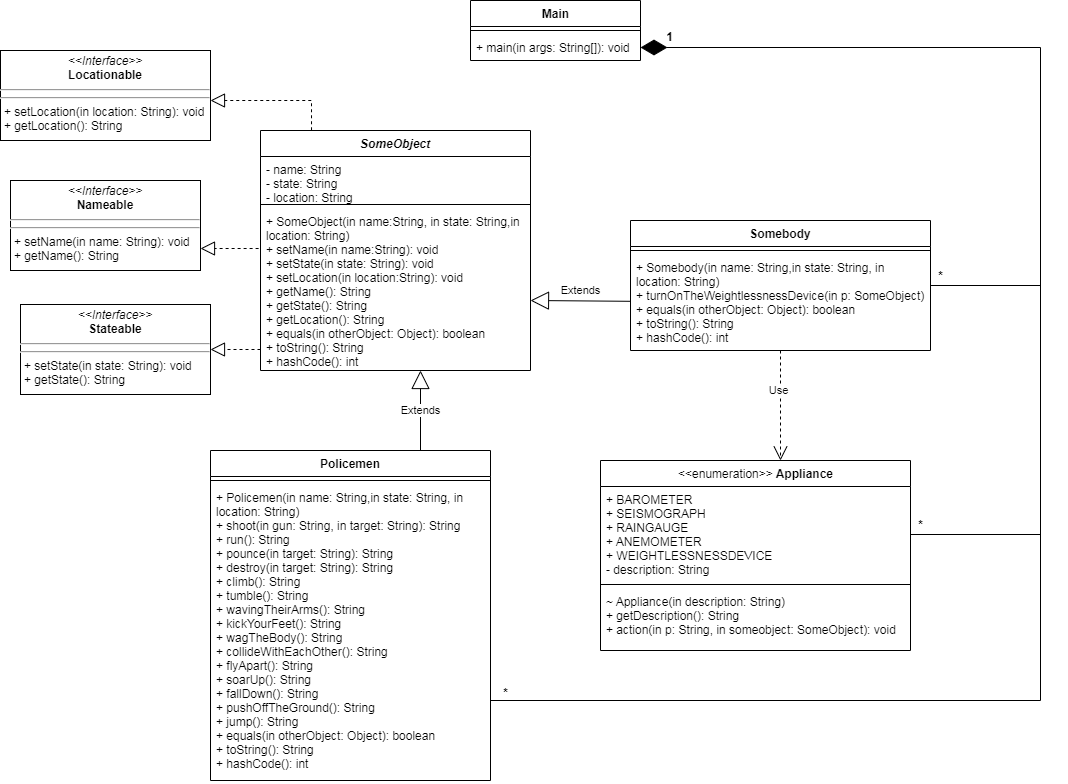

The diagram above was exported from draw.io. Its source (the exported page's mxGraphModel, read from the mxfile embedded in the PNG):
<mxGraphModel dx="1240" dy="683" grid="1" gridSize="10" guides="1" tooltips="1" connect="1" arrows="1" fold="1" page="1" pageScale="1" pageWidth="1169" pageHeight="827" math="0" shadow="0">
  <root>
    <mxCell id="0" />
    <mxCell id="1" parent="0" />
    <mxCell id="Lff6eZP89HlgLzBQqSb4-1" value="SomeObject" style="swimlane;fontStyle=3;align=center;verticalAlign=top;childLayout=stackLayout;horizontal=1;startSize=26;horizontalStack=0;resizeParent=1;resizeParentMax=0;resizeLast=0;collapsible=1;marginBottom=0;" parent="1" vertex="1">
      <mxGeometry x="340" y="150" width="270" height="240" as="geometry" />
    </mxCell>
    <mxCell id="Lff6eZP89HlgLzBQqSb4-2" value="- name: String&#10;- state: String&#10;- location: String" style="text;strokeColor=none;fillColor=none;align=left;verticalAlign=top;spacingLeft=4;spacingRight=4;overflow=hidden;rotatable=0;points=[[0,0.5],[1,0.5]];portConstraint=eastwest;" parent="Lff6eZP89HlgLzBQqSb4-1" vertex="1">
      <mxGeometry y="26" width="270" height="44" as="geometry" />
    </mxCell>
    <mxCell id="Lff6eZP89HlgLzBQqSb4-3" value="" style="line;strokeWidth=1;fillColor=none;align=left;verticalAlign=middle;spacingTop=-1;spacingLeft=3;spacingRight=3;rotatable=0;labelPosition=right;points=[];portConstraint=eastwest;strokeColor=inherit;" parent="Lff6eZP89HlgLzBQqSb4-1" vertex="1">
      <mxGeometry y="70" width="270" height="8" as="geometry" />
    </mxCell>
    <mxCell id="Lff6eZP89HlgLzBQqSb4-4" value="+ SomeObject(in name:String, in state: String,in&#10;location: String)&#10;+ setName(in name:String): void&#10;+ setState(in state: String): void&#10;+ setLocation(in location:String): void&#10;+ getName(): String&#10;+ getState(): String&#10;+ getLocation(): String&#10;+ equals(in otherObject: Object): boolean&#10;+ toString(): String&#10;+ hashCode(): int" style="text;strokeColor=none;fillColor=none;align=left;verticalAlign=top;spacingLeft=4;spacingRight=4;overflow=hidden;rotatable=0;points=[[0,0.5],[1,0.5]];portConstraint=eastwest;" parent="Lff6eZP89HlgLzBQqSb4-1" vertex="1">
      <mxGeometry y="78" width="270" height="162" as="geometry" />
    </mxCell>
    <mxCell id="Lff6eZP89HlgLzBQqSb4-5" value="Policemen" style="swimlane;fontStyle=1;align=center;verticalAlign=top;childLayout=stackLayout;horizontal=1;startSize=26;horizontalStack=0;resizeParent=1;resizeParentMax=0;resizeLast=0;collapsible=1;marginBottom=0;" parent="1" vertex="1">
      <mxGeometry x="290" y="470" width="280" height="330" as="geometry" />
    </mxCell>
    <mxCell id="Lff6eZP89HlgLzBQqSb4-7" value="" style="line;strokeWidth=1;fillColor=none;align=left;verticalAlign=middle;spacingTop=-1;spacingLeft=3;spacingRight=3;rotatable=0;labelPosition=right;points=[];portConstraint=eastwest;strokeColor=inherit;" parent="Lff6eZP89HlgLzBQqSb4-5" vertex="1">
      <mxGeometry y="26" width="280" height="8" as="geometry" />
    </mxCell>
    <mxCell id="Lff6eZP89HlgLzBQqSb4-8" value="+ Policemen(in name: String,in state: String, in &#10;location: String)&#10;+ shoot(in gun: String, in target: String): String&#10;+ run(): String&#10;+ pounce(in target: String): String&#10;+ destroy(in target: String): String&#10;+ climb(): String&#10;+ tumble(): String&#10;+ wavingTheirArms(): String&#10;+ kickYourFeet(): String&#10;+ wagTheBody(): String&#10;+ collideWithEachOther(): String&#10;+ flyApart(): String&#10;+ soarUp(): String&#10;+ fallDown(): String&#10;+ pushOffTheGround(): String&#10;+ jump(): String&#10;+ equals(in otherObject: Object): boolean&#10;+ toString(): String&#10;+ hashCode(): int&#10;" style="text;strokeColor=none;fillColor=none;align=left;verticalAlign=top;spacingLeft=4;spacingRight=4;overflow=hidden;rotatable=0;points=[[0,0.5],[1,0.5]];portConstraint=eastwest;" parent="Lff6eZP89HlgLzBQqSb4-5" vertex="1">
      <mxGeometry y="34" width="280" height="296" as="geometry" />
    </mxCell>
    <mxCell id="Lff6eZP89HlgLzBQqSb4-9" value="Somebody" style="swimlane;fontStyle=1;align=center;verticalAlign=top;childLayout=stackLayout;horizontal=1;startSize=26;horizontalStack=0;resizeParent=1;resizeParentMax=0;resizeLast=0;collapsible=1;marginBottom=0;" parent="1" vertex="1">
      <mxGeometry x="710" y="240" width="300" height="130" as="geometry" />
    </mxCell>
    <mxCell id="Lff6eZP89HlgLzBQqSb4-11" value="" style="line;strokeWidth=1;fillColor=none;align=left;verticalAlign=middle;spacingTop=-1;spacingLeft=3;spacingRight=3;rotatable=0;labelPosition=right;points=[];portConstraint=eastwest;strokeColor=inherit;" parent="Lff6eZP89HlgLzBQqSb4-9" vertex="1">
      <mxGeometry y="26" width="300" height="8" as="geometry" />
    </mxCell>
    <mxCell id="Lff6eZP89HlgLzBQqSb4-12" value="+ Somebody(in name: String,in state: String, in&#10;location: String)&#10;+ turnOnTheWeightlessnessDevice(in p: SomeObject)&#10;+ equals(in otherObject: Object): boolean&#10;+ toString(): String&#10;+ hashCode(): int&#10;" style="text;strokeColor=none;fillColor=none;align=left;verticalAlign=top;spacingLeft=4;spacingRight=4;overflow=hidden;rotatable=0;points=[[0,0.5],[1,0.5]];portConstraint=eastwest;" parent="Lff6eZP89HlgLzBQqSb4-9" vertex="1">
      <mxGeometry y="34" width="300" height="96" as="geometry" />
    </mxCell>
    <mxCell id="Lff6eZP89HlgLzBQqSb4-13" value="&lt;span style=&quot;font-weight: normal;&quot;&gt;&amp;lt;&amp;lt;enumeration&amp;gt;&amp;gt;&lt;/span&gt; Appliance" style="swimlane;fontStyle=1;align=center;verticalAlign=top;childLayout=stackLayout;horizontal=1;startSize=26;horizontalStack=0;resizeParent=1;resizeParentMax=0;resizeLast=0;collapsible=1;marginBottom=0;html=1;" parent="1" vertex="1">
      <mxGeometry x="680" y="480" width="310" height="190" as="geometry" />
    </mxCell>
    <mxCell id="Lff6eZP89HlgLzBQqSb4-14" value="+ BAROMETER&#10;+ SEISMOGRAPH&#10;+ RAINGAUGE&#10;+ ANEMOMETER&#10;+ WEIGHTLESSNESSDEVICE&#10;- description: String&#10;" style="text;strokeColor=none;fillColor=none;align=left;verticalAlign=top;spacingLeft=4;spacingRight=4;overflow=hidden;rotatable=0;points=[[0,0.5],[1,0.5]];portConstraint=eastwest;" parent="Lff6eZP89HlgLzBQqSb4-13" vertex="1">
      <mxGeometry y="26" width="310" height="94" as="geometry" />
    </mxCell>
    <mxCell id="Lff6eZP89HlgLzBQqSb4-15" value="" style="line;strokeWidth=1;fillColor=none;align=left;verticalAlign=middle;spacingTop=-1;spacingLeft=3;spacingRight=3;rotatable=0;labelPosition=right;points=[];portConstraint=eastwest;strokeColor=inherit;" parent="Lff6eZP89HlgLzBQqSb4-13" vertex="1">
      <mxGeometry y="120" width="310" height="8" as="geometry" />
    </mxCell>
    <mxCell id="Lff6eZP89HlgLzBQqSb4-16" value="~ Appliance(in description: String)&#10;+ getDescription(): String&#10;+ action(in p: String, in someobject: SomeObject): void" style="text;strokeColor=none;fillColor=none;align=left;verticalAlign=top;spacingLeft=4;spacingRight=4;overflow=hidden;rotatable=0;points=[[0,0.5],[1,0.5]];portConstraint=eastwest;" parent="Lff6eZP89HlgLzBQqSb4-13" vertex="1">
      <mxGeometry y="128" width="310" height="62" as="geometry" />
    </mxCell>
    <mxCell id="Lff6eZP89HlgLzBQqSb4-17" value="&lt;p style=&quot;margin:0px;margin-top:4px;text-align:center;&quot;&gt;&lt;i&gt;&amp;lt;&amp;lt;Interface&amp;gt;&amp;gt;&lt;/i&gt;&lt;br&gt;&lt;b&gt;Locationable&lt;/b&gt;&lt;br&gt;&lt;/p&gt;&lt;hr&gt;&lt;hr&gt;&lt;p style=&quot;margin:0px;margin-left:4px;&quot;&gt;&lt;span style=&quot;background-color: initial;&quot;&gt;+ setLocation(in location: String): void&lt;/span&gt;&lt;br&gt;&lt;/p&gt;&lt;p style=&quot;margin:0px;margin-left:4px;&quot;&gt;+ getLocation(): String&lt;/p&gt;" style="verticalAlign=top;align=left;overflow=fill;fontSize=12;fontFamily=Helvetica;html=1;" parent="1" vertex="1">
      <mxGeometry x="80" y="70" width="210" height="90" as="geometry" />
    </mxCell>
    <mxCell id="Lff6eZP89HlgLzBQqSb4-18" value="&lt;p style=&quot;margin:0px;margin-top:4px;text-align:center;&quot;&gt;&lt;i&gt;&amp;lt;&amp;lt;Interface&amp;gt;&amp;gt;&lt;/i&gt;&lt;br&gt;&lt;b&gt;Nameable&lt;/b&gt;&lt;br&gt;&lt;/p&gt;&lt;hr&gt;&lt;hr&gt;&lt;p style=&quot;margin:0px;margin-left:4px;&quot;&gt;&lt;span style=&quot;background-color: initial;&quot;&gt;+ setName(in name: String): void&lt;/span&gt;&lt;br&gt;&lt;/p&gt;&lt;p style=&quot;margin:0px;margin-left:4px;&quot;&gt;+ getName(): String&lt;/p&gt;" style="verticalAlign=top;align=left;overflow=fill;fontSize=12;fontFamily=Helvetica;html=1;" parent="1" vertex="1">
      <mxGeometry x="90" y="200" width="190" height="90" as="geometry" />
    </mxCell>
    <mxCell id="Lff6eZP89HlgLzBQqSb4-19" value="&lt;p style=&quot;margin:0px;margin-top:4px;text-align:center;&quot;&gt;&lt;i&gt;&amp;lt;&amp;lt;Interface&amp;gt;&amp;gt;&lt;/i&gt;&lt;br&gt;&lt;b&gt;Stateable&lt;/b&gt;&lt;br&gt;&lt;/p&gt;&lt;hr&gt;&lt;hr&gt;&lt;p style=&quot;margin:0px;margin-left:4px;&quot;&gt;&lt;span style=&quot;background-color: initial;&quot;&gt;+ setState(in state: String): void&lt;/span&gt;&lt;br&gt;&lt;/p&gt;&lt;p style=&quot;margin:0px;margin-left:4px;&quot;&gt;+ getState(): String&lt;/p&gt;" style="verticalAlign=top;align=left;overflow=fill;fontSize=12;fontFamily=Helvetica;html=1;" parent="1" vertex="1">
      <mxGeometry x="100" y="324" width="190" height="90" as="geometry" />
    </mxCell>
    <mxCell id="Lff6eZP89HlgLzBQqSb4-20" value="Main" style="swimlane;fontStyle=1;align=center;verticalAlign=top;childLayout=stackLayout;horizontal=1;startSize=26;horizontalStack=0;resizeParent=1;resizeParentMax=0;resizeLast=0;collapsible=1;marginBottom=0;html=1;" parent="1" vertex="1">
      <mxGeometry x="550" y="20" width="170" height="60" as="geometry" />
    </mxCell>
    <mxCell id="Lff6eZP89HlgLzBQqSb4-22" value="" style="line;strokeWidth=1;fillColor=none;align=left;verticalAlign=middle;spacingTop=-1;spacingLeft=3;spacingRight=3;rotatable=0;labelPosition=right;points=[];portConstraint=eastwest;strokeColor=inherit;html=1;" parent="Lff6eZP89HlgLzBQqSb4-20" vertex="1">
      <mxGeometry y="26" width="170" height="8" as="geometry" />
    </mxCell>
    <mxCell id="Lff6eZP89HlgLzBQqSb4-23" value="+ main(in args: String[]): void" style="text;strokeColor=none;fillColor=none;align=left;verticalAlign=top;spacingLeft=4;spacingRight=4;overflow=hidden;rotatable=0;points=[[0,0.5],[1,0.5]];portConstraint=eastwest;html=1;" parent="Lff6eZP89HlgLzBQqSb4-20" vertex="1">
      <mxGeometry y="34" width="170" height="26" as="geometry" />
    </mxCell>
    <mxCell id="Lff6eZP89HlgLzBQqSb4-24" value="Extends" style="endArrow=block;endSize=16;endFill=0;html=1;rounded=0;" parent="1" source="Lff6eZP89HlgLzBQqSb4-12" edge="1">
      <mxGeometry x="0.0017" y="-10" width="160" relative="1" as="geometry">
        <mxPoint x="530" y="270" as="sourcePoint" />
        <mxPoint x="610" y="320" as="targetPoint" />
        <mxPoint as="offset" />
      </mxGeometry>
    </mxCell>
    <mxCell id="Lff6eZP89HlgLzBQqSb4-25" value="Extends" style="endArrow=block;endSize=16;endFill=0;html=1;rounded=0;exitX=0.75;exitY=0;exitDx=0;exitDy=0;" parent="1" source="Lff6eZP89HlgLzBQqSb4-5" edge="1">
      <mxGeometry width="160" relative="1" as="geometry">
        <mxPoint x="530" y="420" as="sourcePoint" />
        <mxPoint x="500" y="390" as="targetPoint" />
        <mxPoint as="offset" />
      </mxGeometry>
    </mxCell>
    <mxCell id="Lff6eZP89HlgLzBQqSb4-26" value="" style="endArrow=block;dashed=1;endFill=0;endSize=12;html=1;rounded=0;entryX=1;entryY=0.5;entryDx=0;entryDy=0;" parent="1" target="Lff6eZP89HlgLzBQqSb4-19" edge="1">
      <mxGeometry width="160" relative="1" as="geometry">
        <mxPoint x="340" y="369" as="sourcePoint" />
        <mxPoint x="690" y="420" as="targetPoint" />
      </mxGeometry>
    </mxCell>
    <mxCell id="Lff6eZP89HlgLzBQqSb4-27" value="" style="endArrow=block;dashed=1;endFill=0;endSize=12;html=1;rounded=0;exitX=-0.007;exitY=0.247;exitDx=0;exitDy=0;exitPerimeter=0;" parent="1" source="Lff6eZP89HlgLzBQqSb4-4" edge="1">
      <mxGeometry width="160" relative="1" as="geometry">
        <mxPoint x="530" y="420" as="sourcePoint" />
        <mxPoint x="280" y="268" as="targetPoint" />
      </mxGeometry>
    </mxCell>
    <mxCell id="Lff6eZP89HlgLzBQqSb4-28" value="" style="endArrow=block;dashed=1;endFill=0;endSize=12;html=1;rounded=0;exitX=0.189;exitY=-0.001;exitDx=0;exitDy=0;exitPerimeter=0;" parent="1" source="Lff6eZP89HlgLzBQqSb4-1" edge="1">
      <mxGeometry width="160" relative="1" as="geometry">
        <mxPoint x="500" y="380" as="sourcePoint" />
        <mxPoint x="290" y="120" as="targetPoint" />
        <Array as="points">
          <mxPoint x="391" y="120" />
        </Array>
      </mxGeometry>
    </mxCell>
    <mxCell id="Lff6eZP89HlgLzBQqSb4-31" value="Use" style="endArrow=open;endSize=12;dashed=1;html=1;rounded=0;" parent="1" source="Lff6eZP89HlgLzBQqSb4-12" edge="1">
      <mxGeometry x="-0.2807" y="-2" width="160" relative="1" as="geometry">
        <mxPoint x="570" y="570" as="sourcePoint" />
        <mxPoint x="860" y="480" as="targetPoint" />
        <mxPoint as="offset" />
      </mxGeometry>
    </mxCell>
    <mxCell id="Lff6eZP89HlgLzBQqSb4-34" value="" style="endArrow=diamondThin;endFill=1;endSize=24;html=1;rounded=0;entryX=1;entryY=0.5;entryDx=0;entryDy=0;" parent="1" target="Lff6eZP89HlgLzBQqSb4-23" edge="1">
      <mxGeometry width="160" relative="1" as="geometry">
        <mxPoint x="570" y="720" as="sourcePoint" />
        <mxPoint x="840" y="190" as="targetPoint" />
        <Array as="points">
          <mxPoint x="1120" y="720" />
          <mxPoint x="1120" y="67" />
        </Array>
      </mxGeometry>
    </mxCell>
    <mxCell id="Lff6eZP89HlgLzBQqSb4-39" value="" style="line;strokeWidth=1;fillColor=none;align=left;verticalAlign=middle;spacingTop=-1;spacingLeft=3;spacingRight=3;rotatable=0;labelPosition=right;points=[];portConstraint=eastwest;strokeColor=inherit;html=1;" parent="1" vertex="1">
      <mxGeometry x="1010" y="301" width="110" height="8" as="geometry" />
    </mxCell>
    <mxCell id="Lff6eZP89HlgLzBQqSb4-40" value="" style="line;strokeWidth=1;fillColor=none;align=left;verticalAlign=middle;spacingTop=-1;spacingLeft=3;spacingRight=3;rotatable=0;labelPosition=right;points=[];portConstraint=eastwest;strokeColor=inherit;html=1;" parent="1" vertex="1">
      <mxGeometry x="990" y="550" width="130" height="8" as="geometry" />
    </mxCell>
    <mxCell id="Lff6eZP89HlgLzBQqSb4-47" value="*" style="text;align=center;fontStyle=1;verticalAlign=middle;spacingLeft=3;spacingRight=3;strokeColor=none;rotatable=0;points=[[0,0.5],[1,0.5]];portConstraint=eastwest;strokeWidth=1;html=1;" parent="1" vertex="1">
      <mxGeometry x="960" y="532" width="80" height="26" as="geometry" />
    </mxCell>
    <mxCell id="Lff6eZP89HlgLzBQqSb4-48" value="*" style="text;align=center;fontStyle=1;verticalAlign=middle;spacingLeft=3;spacingRight=3;strokeColor=none;rotatable=0;points=[[0,0.5],[1,0.5]];portConstraint=eastwest;strokeWidth=1;html=1;" parent="1" vertex="1">
      <mxGeometry x="545" y="700" width="80" height="26" as="geometry" />
    </mxCell>
    <mxCell id="Lff6eZP89HlgLzBQqSb4-50" value="*" style="text;align=center;fontStyle=1;verticalAlign=middle;spacingLeft=3;spacingRight=3;strokeColor=none;rotatable=0;points=[[0,0.5],[1,0.5]];portConstraint=eastwest;strokeWidth=1;html=1;" parent="1" vertex="1">
      <mxGeometry x="980" y="283" width="80" height="26" as="geometry" />
    </mxCell>
    <mxCell id="Lff6eZP89HlgLzBQqSb4-51" value="1" style="text;align=center;fontStyle=1;verticalAlign=middle;spacingLeft=3;spacingRight=3;strokeColor=none;rotatable=0;points=[[0,0.5],[1,0.5]];portConstraint=eastwest;strokeWidth=1;html=1;" parent="1" vertex="1">
      <mxGeometry x="709" y="44" width="80" height="26" as="geometry" />
    </mxCell>
  </root>
</mxGraphModel>